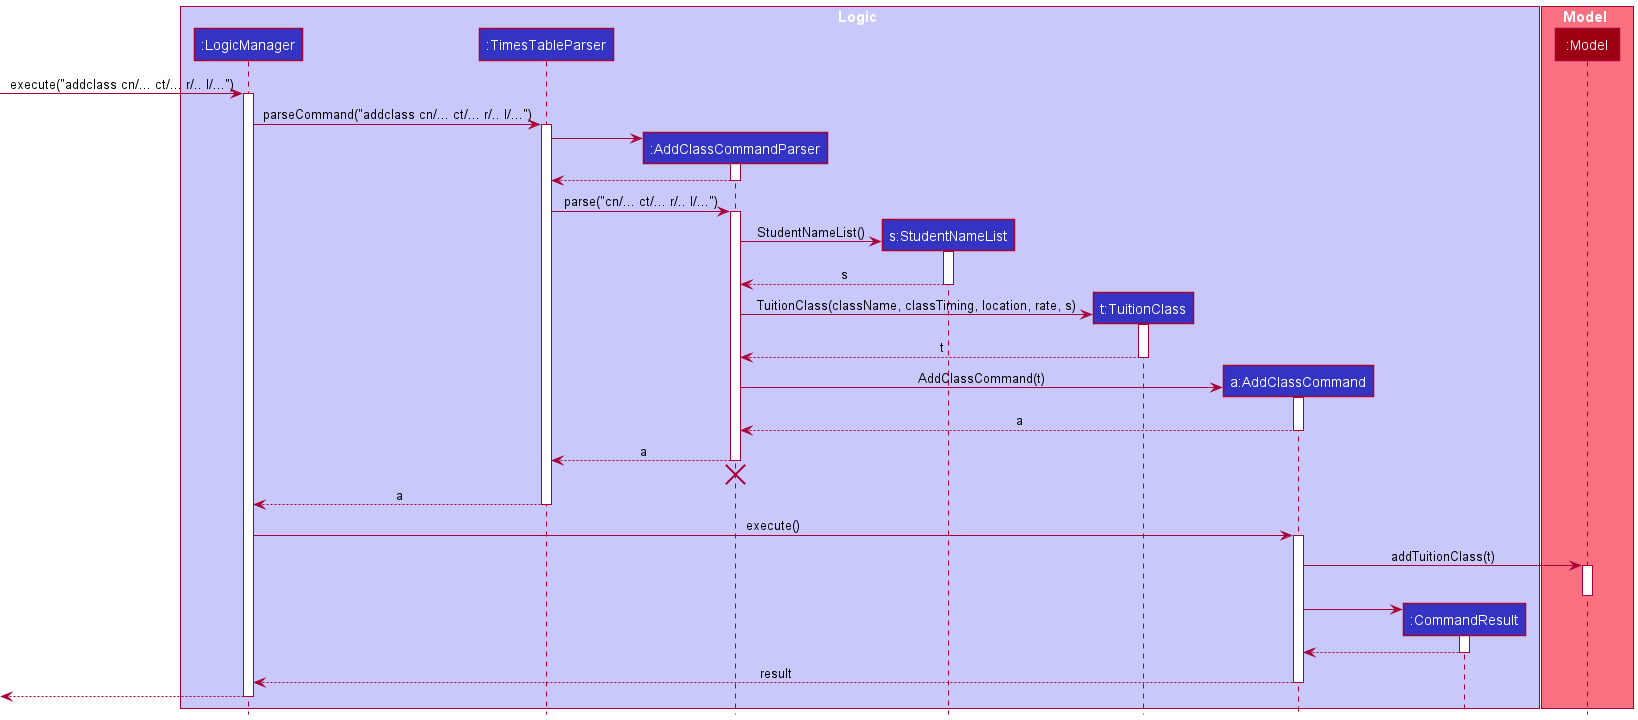

The diagram above was rendered by PlantUML. Its source (embedded in the PNG):
@startuml
!include style.puml

box Logic LOGIC_COLOR_T1
participant ":LogicManager" as LogicManager LOGIC_COLOR
participant ":TimesTableParser" as TimesTableParser LOGIC_COLOR
participant ":AddClassCommandParser" as AddClassCommandParser LOGIC_COLOR
participant "s:StudentNameList" as StudentNameList LOGIC_COLOR
participant "t:TuitionClass" as TuitionClass LOGIC_COLOR
participant "a:AddClassCommand" as AddClassCommand LOGIC_COLOR
participant ":CommandResult" as CommandResult LOGIC_COLOR
end box

box Model MODEL_COLOR_T1
participant ":Model" as Model MODEL_COLOR
end box

[-> LogicManager : execute("addclass cn/... ct/... r/.. l/...")
activate LogicManager

LogicManager -> TimesTableParser : parseCommand("addclass cn/... ct/... r/.. l/...")
activate TimesTableParser

create AddClassCommandParser
TimesTableParser -> AddClassCommandParser
activate AddClassCommandParser

AddClassCommandParser --> TimesTableParser
deactivate AddClassCommandParser

TimesTableParser -> AddClassCommandParser : parse("cn/... ct/... r/.. l/...")
activate AddClassCommandParser

create StudentNameList
AddClassCommandParser -> StudentNameList : StudentNameList()
activate StudentNameList

StudentNameList --> AddClassCommandParser : s
deactivate StudentNameList

create TuitionClass
AddClassCommandParser -> TuitionClass : TuitionClass(className, classTiming, location, rate, s)
activate TuitionClass

TuitionClass --> AddClassCommandParser : t
deactivate TuitionClass

create AddClassCommand
AddClassCommandParser -> AddClassCommand : AddClassCommand(t)
activate AddClassCommand

AddClassCommand --> AddClassCommandParser : a
deactivate AddClassCommand

AddClassCommandParser --> TimesTableParser : a
deactivate AddClassCommandParser
'Hidden arrow to position the destroy marker below the end of the activation bar.
AddClassCommandParser -[hidden]-> TimesTableParser
destroy AddClassCommandParser

TimesTableParser --> LogicManager : a
deactivate TimesTableParser

LogicManager -> AddClassCommand : execute()
activate AddClassCommand

AddClassCommand -> Model : addTuitionClass(t)
activate Model
deactivate Model



create CommandResult
AddClassCommand -> CommandResult
activate CommandResult

CommandResult --> AddClassCommand
deactivate CommandResult

AddClassCommand --> LogicManager : result
deactivate AddClassCommand

[<--LogicManager
deactivate LogicManager
@enduml